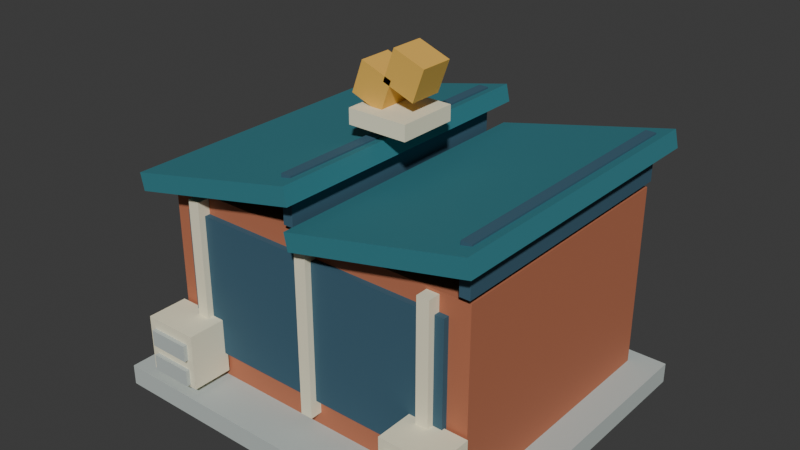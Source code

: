 # Source: summit-yard.blend  (saved by Blender 4.3.34; exported with 4.5.12 LTS)
import bpy
from mathutils import Matrix  # noqa: F401  (used for matrix-valued properties, if any)

bpy.ops.wm.read_factory_settings(use_empty=True)
scene = bpy.context.scene
scene.name = 'Scene'

# ---- collections
col_collection = bpy.data.collections.new('Collection'); scene.collection.children.link(col_collection)

# ---- materials (node trees are filled in below, after node groups)
mat_stone = bpy.data.materials.new('stone')
mat_stone.diffuse_color = (0.5089, 0.5647, 0.5395, 1.0)
mat_coral = bpy.data.materials.new('coral')
mat_coral.diffuse_color = (0.4793, 0.159, 0.08022, 1.0)
mat_glass = bpy.data.materials.new('glass')
mat_glass.diffuse_color = (0.03955, 0.1095, 0.162, 1.0)
mat_ivory = bpy.data.materials.new('ivory')
mat_ivory.diffuse_color = (0.8963, 0.8469, 0.624, 1.0)
mat_teal = bpy.data.materials.new('teal')
mat_teal.diffuse_color = (0.03071, 0.2051, 0.2462, 1.0)
mat_gold = bpy.data.materials.new('gold')
mat_gold.diffuse_color = (0.7991, 0.4621, 0.08438, 1.0)

# ---- material node trees
mat_stone.use_nodes = True; mat_stone.node_tree.nodes.clear()
_N = mat_stone.node_tree.nodes; _L = mat_stone.node_tree.links
n0 = _N.new('ShaderNodeBsdfPrincipled'); n0.name = 'Principled BSDF'; n0.location = (10, 300)
n0.inputs[0].default_value = (0.5089, 0.5647, 0.5395, 1.0)
n0.inputs[2].default_value = 0.8
n1 = _N.new('ShaderNodeOutputMaterial'); n1.name = 'Material Output'; n1.location = (300, 300)
_L.new(n0.outputs[0], n1.inputs[0])
n1.is_active_output = True
mat_coral.use_nodes = True; mat_coral.node_tree.nodes.clear()
_N = mat_coral.node_tree.nodes; _L = mat_coral.node_tree.links
n0 = _N.new('ShaderNodeBsdfPrincipled'); n0.name = 'Principled BSDF'; n0.location = (10, 300)
n0.inputs[0].default_value = (0.4793, 0.159, 0.08022, 1.0)
n0.inputs[2].default_value = 0.8
n1 = _N.new('ShaderNodeOutputMaterial'); n1.name = 'Material Output'; n1.location = (300, 300)
_L.new(n0.outputs[0], n1.inputs[0])
n1.is_active_output = True
mat_glass.use_nodes = True; mat_glass.node_tree.nodes.clear()
_N = mat_glass.node_tree.nodes; _L = mat_glass.node_tree.links
n0 = _N.new('ShaderNodeBsdfPrincipled'); n0.name = 'Principled BSDF'; n0.location = (10, 300)
n0.inputs[0].default_value = (0.03955, 0.1095, 0.162, 1.0)
n0.inputs[2].default_value = 0.8
n1 = _N.new('ShaderNodeOutputMaterial'); n1.name = 'Material Output'; n1.location = (300, 300)
_L.new(n0.outputs[0], n1.inputs[0])
n1.is_active_output = True
mat_ivory.use_nodes = True; mat_ivory.node_tree.nodes.clear()
_N = mat_ivory.node_tree.nodes; _L = mat_ivory.node_tree.links
n0 = _N.new('ShaderNodeBsdfPrincipled'); n0.name = 'Principled BSDF'; n0.location = (10, 300)
n0.inputs[0].default_value = (0.8963, 0.8469, 0.624, 1.0)
n0.inputs[2].default_value = 0.8
n1 = _N.new('ShaderNodeOutputMaterial'); n1.name = 'Material Output'; n1.location = (300, 300)
_L.new(n0.outputs[0], n1.inputs[0])
n1.is_active_output = True
mat_teal.use_nodes = True; mat_teal.node_tree.nodes.clear()
_N = mat_teal.node_tree.nodes; _L = mat_teal.node_tree.links
n0 = _N.new('ShaderNodeBsdfPrincipled'); n0.name = 'Principled BSDF'; n0.location = (10, 300)
n0.inputs[0].default_value = (0.03071, 0.2051, 0.2462, 1.0)
n0.inputs[2].default_value = 0.8
n1 = _N.new('ShaderNodeOutputMaterial'); n1.name = 'Material Output'; n1.location = (300, 300)
_L.new(n0.outputs[0], n1.inputs[0])
n1.is_active_output = True
mat_gold.use_nodes = True; mat_gold.node_tree.nodes.clear()
_N = mat_gold.node_tree.nodes; _L = mat_gold.node_tree.links
n0 = _N.new('ShaderNodeBsdfPrincipled'); n0.name = 'Principled BSDF'; n0.location = (10, 300)
n0.inputs[0].default_value = (0.7991, 0.4621, 0.08438, 1.0)
n0.inputs[2].default_value = 0.8
n1 = _N.new('ShaderNodeOutputMaterial'); n1.name = 'Material Output'; n1.location = (300, 300)
_L.new(n0.outputs[0], n1.inputs[0])
n1.is_active_output = True

# ---- world
world_world = bpy.data.worlds.new('World'); scene.world = world_world
world_world.use_nodes = True; world_world.node_tree.nodes.clear()
_N = world_world.node_tree.nodes; _L = world_world.node_tree.links
n0 = _N.new('ShaderNodeOutputWorld'); n0.name = 'World Output'; n0.location = (300, 300)
n1 = _N.new('ShaderNodeBackground'); n1.name = 'Background'; n1.location = (10, 300)
n1.inputs[0].default_value = (0.05088, 0.05088, 0.05088, 1.0)
_L.new(n1.outputs[0], n0.inputs[0])
n0.is_active_output = True
world_world.color = (0.05088, 0.05088, 0.05088)
world_world.sun_shadow_jitter_overblur = 0.0

# ---- meshes
me_cube_001 = bpy.data.meshes.new('Cube.001')
me_cube_001.from_pydata([(-1.9, -1.6, 0.0), (-1.9, -1.6, 0.2), (-1.9, 1.6, 0.0), (-1.9, 1.6, 0.2), (1.9, -1.6, 0.0), (1.9, -1.6, 0.2), (1.9, 1.6, 0.0), (1.9, 1.6, 0.2), (-1.6, -1.125, 0.2), (-1.6, -1.125, 2.0), (-1.6, 1.425, 0.2), (-1.6, 1.425, 2.0), (1.6, -1.125, 0.2), (1.6, -1.125, 2.0), (1.6, 1.425, 0.2), (1.6, 1.425, 2.0), (-1.4, -1.18, 0.475), (-1.4, -1.18, 1.825), (-1.4, -1.1, 0.475), (-1.4, -1.1, 1.825), (1.4, -1.18, 0.475), (1.4, -1.18, 1.825), (1.4, -1.1, 0.475), (1.4, -1.1, 1.825), (-1.31, -1.244, 0.325), (-1.31, -1.244, 1.975), (-1.31, -1.104, 0.325), (-1.31, -1.104, 1.975), (-1.19, -1.244, 0.325), (-1.19, -1.244, 1.975), (-1.19, -1.104, 0.325), (-1.19, -1.104, 1.975), (-0.06, -1.244, 0.325), (-0.06, -1.244, 1.975), (-0.06, -1.104, 0.325), (-0.06, -1.104, 1.975), (0.06, -1.244, 0.325), (0.06, -1.244, 1.975), (0.06, -1.104, 0.325), (0.06, -1.104, 1.975), (1.19, -1.244, 0.325), (1.19, -1.244, 1.975), (1.19, -1.104, 0.325), (1.19, -1.104, 1.975), (1.31, -1.244, 0.325), (1.31, -1.244, 1.975), (1.31, -1.104, 0.325), (1.31, -1.104, 1.975), (-1.4, 1.4, 0.475), (-1.4, 1.4, 1.825), (-1.4, 1.48, 0.475), (-1.4, 1.48, 1.825), (1.4, 1.4, 0.475), (1.4, 1.4, 1.825), (1.4, 1.48, 0.475), (1.4, 1.48, 1.825), (-1.31, 1.413, 0.325), (-1.31, 1.413, 1.975), (-1.31, 1.553, 0.325), (-1.31, 1.553, 1.975), (-1.19, 1.413, 0.325), (-1.19, 1.413, 1.975), (-1.19, 1.553, 0.325), (-1.19, 1.553, 1.975), (-0.06, 1.413, 0.325), (-0.06, 1.413, 1.975), (-0.06, 1.553, 0.325), (-0.06, 1.553, 1.975), (0.06, 1.413, 0.325), (0.06, 1.413, 1.975), (0.06, 1.553, 0.325), (0.06, 1.553, 1.975), (1.19, 1.413, 0.325), (1.19, 1.413, 1.975), (1.19, 1.553, 0.325), (1.19, 1.553, 1.975), (1.31, 1.413, 0.325), (1.31, 1.413, 1.975), (1.31, 1.553, 0.325), (1.31, 1.553, 1.975), (-1.73, -1.375, 1.971), (-1.767, -1.375, 2.137), (-1.73, 1.575, 1.971), (-1.767, 1.575, 2.137), (0.02686, -1.375, 2.363), (-0.01024, -1.375, 2.529), (0.02686, 1.575, 2.363), (-0.01024, 1.575, 2.529), (-0.2, -1.2, 2.075), (-0.2, -1.2, 2.525), (-0.2, 1.4, 2.075), (-0.2, 1.4, 2.525), (-0.1, -1.2, 2.075), (-0.1, -1.2, 2.525), (-0.1, 1.4, 2.075), (-0.1, 1.4, 2.525), (0.01024, -1.375, 1.971), (-0.02686, -1.375, 2.137), (0.01024, 1.575, 1.971), (-0.02686, 1.575, 2.137), (1.767, -1.375, 2.363), (1.73, -1.375, 2.529), (1.767, 1.575, 2.363), (1.73, 1.575, 2.529), (1.54, -1.2, 2.075), (1.54, -1.2, 2.525), (1.54, 1.4, 2.075), (1.54, 1.4, 2.525), (1.64, -1.2, 2.075), (1.64, -1.2, 2.525), (1.64, 1.4, 2.075), (1.64, 1.4, 2.525), (-1.625, -1.55, 0.275), (-1.625, -1.55, 0.825), (-1.625, -1.15, 0.275), (-1.625, -1.15, 0.825), (-1.075, -1.55, 0.275), (-1.075, -1.55, 0.825), (-1.075, -1.15, 0.275), (-1.075, -1.15, 0.825), (-1.56, -1.59, 0.3), (-1.56, -1.59, 0.46), (-1.56, -1.21, 0.3), (-1.56, -1.21, 0.46), (-1.14, -1.59, 0.3), (-1.14, -1.59, 0.46), (-1.14, -1.21, 0.3), (-1.14, -1.21, 0.46), (-1.56, -1.59, 0.56), (-1.56, -1.59, 0.72), (-1.56, -1.21, 0.56), (-1.56, -1.21, 0.72), (-1.14, -1.59, 0.56), (-1.14, -1.59, 0.72), (-1.14, -1.21, 0.56), (-1.14, -1.21, 0.72), (1.075, -1.55, 0.275), (1.075, -1.55, 0.825), (1.075, -1.15, 0.275), (1.075, -1.15, 0.825), (1.625, -1.55, 0.275), (1.625, -1.55, 0.825), (1.625, -1.15, 0.275), (1.625, -1.15, 0.825), (1.14, -1.59, 0.3), (1.14, -1.59, 0.46), (1.14, -1.21, 0.3), (1.14, -1.21, 0.46), (1.56, -1.59, 0.3), (1.56, -1.59, 0.46), (1.56, -1.21, 0.3), (1.56, -1.21, 0.46), (1.14, -1.59, 0.56), (1.14, -1.59, 0.72), (1.14, -1.21, 0.56), (1.14, -1.21, 0.72), (1.56, -1.59, 0.56), (1.56, -1.59, 0.72), (1.56, -1.21, 0.56), (1.56, -1.21, 0.72), (-0.3, -0.3, 2.625), (-0.3, -0.3, 2.775), (-0.3, 0.3, 2.625), (-0.3, 0.3, 2.775), (0.3, -0.3, 2.625), (0.3, -0.3, 2.775), (0.3, 0.3, 2.625), (0.3, 0.3, 2.775), (-0.3816, -0.165, 2.852), (-0.2684, -0.165, 3.162), (-0.3816, 0.165, 2.852), (-0.2684, 0.165, 3.162), (-0.07158, -0.165, 2.738), (0.04157, -0.165, 3.048), (-0.07158, 0.165, 2.738), (0.04157, 0.165, 3.048), (-0.04157, -0.165, 3.022), (0.07158, -0.165, 3.332), (-0.04157, 0.165, 3.022), (0.07158, 0.165, 3.332), (0.2684, -0.165, 2.908), (0.3816, -0.165, 3.218), (0.2684, 0.165, 2.908), (0.3816, 0.165, 3.218)], [], [(0, 1, 3, 2), (2, 3, 7, 6), (6, 7, 5, 4), (4, 5, 1, 0), (2, 6, 4, 0), (7, 3, 1, 5), (8, 9, 11, 10), (10, 11, 15, 14), (14, 15, 13, 12), (12, 13, 9, 8), (10, 14, 12, 8), (15, 11, 9, 13), (16, 17, 19, 18), (18, 19, 23, 22), (22, 23, 21, 20), (20, 21, 17, 16), (18, 22, 20, 16), (23, 19, 17, 21), (24, 25, 27, 26), (26, 27, 31, 30), (30, 31, 29, 28), (28, 29, 25, 24), (26, 30, 28, 24), (31, 27, 25, 29), (32, 33, 35, 34), (34, 35, 39, 38), (38, 39, 37, 36), (36, 37, 33, 32), (34, 38, 36, 32), (39, 35, 33, 37), (40, 41, 43, 42), (42, 43, 47, 46), (46, 47, 45, 44), (44, 45, 41, 40), (42, 46, 44, 40), (47, 43, 41, 45), (48, 49, 51, 50), (50, 51, 55, 54), (54, 55, 53, 52), (52, 53, 49, 48), (50, 54, 52, 48), (55, 51, 49, 53), (56, 57, 59, 58), (58, 59, 63, 62), (62, 63, 61, 60), (60, 61, 57, 56), (58, 62, 60, 56), (63, 59, 57, 61), (64, 65, 67, 66), (66, 67, 71, 70), (70, 71, 69, 68), (68, 69, 65, 64), (66, 70, 68, 64), (71, 67, 65, 69), (72, 73, 75, 74), (74, 75, 79, 78), (78, 79, 77, 76), (76, 77, 73, 72), (74, 78, 76, 72), (79, 75, 73, 77), (80, 81, 83, 82), (82, 83, 87, 86), (86, 87, 85, 84), (84, 85, 81, 80), (82, 86, 84, 80), (87, 83, 81, 85), (88, 89, 91, 90), (90, 91, 95, 94), (94, 95, 93, 92), (92, 93, 89, 88), (90, 94, 92, 88), (95, 91, 89, 93), (96, 97, 99, 98), (98, 99, 103, 102), (102, 103, 101, 100), (100, 101, 97, 96), (98, 102, 100, 96), (103, 99, 97, 101), (104, 105, 107, 106), (106, 107, 111, 110), (110, 111, 109, 108), (108, 109, 105, 104), (106, 110, 108, 104), (111, 107, 105, 109), (112, 113, 115, 114), (114, 115, 119, 118), (118, 119, 117, 116), (116, 117, 113, 112), (114, 118, 116, 112), (119, 115, 113, 117), (120, 121, 123, 122), (122, 123, 127, 126), (126, 127, 125, 124), (124, 125, 121, 120), (122, 126, 124, 120), (127, 123, 121, 125), (128, 129, 131, 130), (130, 131, 135, 134), (134, 135, 133, 132), (132, 133, 129, 128), (130, 134, 132, 128), (135, 131, 129, 133), (136, 137, 139, 138), (138, 139, 143, 142), (142, 143, 141, 140), (140, 141, 137, 136), (138, 142, 140, 136), (143, 139, 137, 141), (144, 145, 147, 146), (146, 147, 151, 150), (150, 151, 149, 148), (148, 149, 145, 144), (146, 150, 148, 144), (151, 147, 145, 149), (152, 153, 155, 154), (154, 155, 159, 158), (158, 159, 157, 156), (156, 157, 153, 152), (154, 158, 156, 152), (159, 155, 153, 157), (160, 161, 163, 162), (162, 163, 167, 166), (166, 167, 165, 164), (164, 165, 161, 160), (162, 166, 164, 160), (167, 163, 161, 165), (168, 169, 171, 170), (170, 171, 175, 174), (174, 175, 173, 172), (172, 173, 169, 168), (170, 174, 172, 168), (175, 171, 169, 173), (176, 177, 179, 178), (178, 179, 183, 182), (182, 183, 181, 180), (180, 181, 177, 176), (178, 182, 180, 176), (183, 179, 177, 181)])
me_cube_001.polygons.foreach_set('material_index', [0, 0, 0, 0, 0, 0, 1, 1, 1, 1, 1, 1, 2, 2, 2, 2, 2, 2, 3, 3, 3, 3, 3, 3, 3, 3, 3, 3, 3, 3, 3, 3, 3, 3, 3, 3, 2, 2, 2, 2, 2, 2, 3, 3, 3, 3, 3, 3, 3, 3, 3, 3, 3, 3, 3, 3, 3, 3, 3, 3, 4, 4, 4, 4, 4, 4, 2, 2, 2, 2, 2, 2, 4, 4, 4, 4, 4, 4, 2, 2, 2, 2, 2, 2, 3, 3, 3, 3, 3, 3, 0, 0, 0, 0, 0, 0, 0, 0, 0, 0, 0, 0, 3, 3, 3, 3, 3, 3, 0, 0, 0, 0, 0, 0, 0, 0, 0, 0, 0, 0, 3, 3, 3, 3, 3, 3, 5, 5, 5, 5, 5, 5, 5, 5, 5, 5, 5, 5])
_uv = me_cube_001.uv_layers.new(name='UVMap')
_uv.uv.foreach_set('vector', [0.375, 0.0, 0.625, 0.0, 0.625, 0.25, 0.375, 0.25, 0.375, 0.25, 0.625, 0.25, 0.625, 0.5, 0.375, 0.5, 0.375, 0.5, 0.625, 0.5, 0.625, 0.75, 0.375, 0.75, 0.375, 0.75, 0.625, 0.75, 0.625, 1.0, 0.375, 1.0, 0.125, 0.5, 0.375, 0.5, 0.375, 0.75, 0.125, 0.75, 0.625, 0.5, 0.875, 0.5, 0.875, 0.75, 0.625, 0.75, 0.375, 0.0, 0.625, 0.0, 0.625, 0.25, 0.375, 0.25, 0.375, 0.25, 0.625, 0.25, 0.625, 0.5, 0.375, 0.5, 0.375, 0.5, 0.625, 0.5, 0.625, 0.75, 0.375, 0.75, 0.375, 0.75, 0.625, 0.75, 0.625, 1.0, 0.375, 1.0, 0.125, 0.5, 0.375, 0.5, 0.375, 0.75, 0.125, 0.75, 0.625, 0.5, 0.875, 0.5, 0.875, 0.75, 0.625, 0.75, 0.375, 0.0, 0.625, 0.0, 0.625, 0.25, 0.375, 0.25, 0.375, 0.25, 0.625, 0.25, 0.625, 0.5, 0.375, 0.5, 0.375, 0.5, 0.625, 0.5, 0.625, 0.75, 0.375, 0.75, 0.375, 0.75, 0.625, 0.75, 0.625, 1.0, 0.375, 1.0, 0.125, 0.5, 0.375, 0.5, 0.375, 0.75, 0.125, 0.75, 0.625, 0.5, 0.875, 0.5, 0.875, 0.75, 0.625, 0.75, 0.375, 0.0, 0.625, 0.0, 0.625, 0.25, 0.375, 0.25, 0.375, 0.25, 0.625, 0.25, 0.625, 0.5, 0.375, 0.5, 0.375, 0.5, 0.625, 0.5, 0.625, 0.75, 0.375, 0.75, 0.375, 0.75, 0.625, 0.75, 0.625, 1.0, 0.375, 1.0, 0.125, 0.5, 0.375, 0.5, 0.375, 0.75, 0.125, 0.75, 0.625, 0.5, 0.875, 0.5, 0.875, 0.75, 0.625, 0.75, 0.375, 0.0, 0.625, 0.0, 0.625, 0.25, 0.375, 0.25, 0.375, 0.25, 0.625, 0.25, 0.625, 0.5, 0.375, 0.5, 0.375, 0.5, 0.625, 0.5, 0.625, 0.75, 0.375, 0.75, 0.375, 0.75, 0.625, 0.75, 0.625, 1.0, 0.375, 1.0, 0.125, 0.5, 0.375, 0.5, 0.375, 0.75, 0.125, 0.75, 0.625, 0.5, 0.875, 0.5, 0.875, 0.75, 0.625, 0.75, 0.375, 0.0, 0.625, 0.0, 0.625, 0.25, 0.375, 0.25, 0.375, 0.25, 0.625, 0.25, 0.625, 0.5, 0.375, 0.5, 0.375, 0.5, 0.625, 0.5, 0.625, 0.75, 0.375, 0.75, 0.375, 0.75, 0.625, 0.75, 0.625, 1.0, 0.375, 1.0, 0.125, 0.5, 0.375, 0.5, 0.375, 0.75, 0.125, 0.75, 0.625, 0.5, 0.875, 0.5, 0.875, 0.75, 0.625, 0.75, 0.375, 0.0, 0.625, 0.0, 0.625, 0.25, 0.375, 0.25, 0.375, 0.25, 0.625, 0.25, 0.625, 0.5, 0.375, 0.5, 0.375, 0.5, 0.625, 0.5, 0.625, 0.75, 0.375, 0.75, 0.375, 0.75, 0.625, 0.75, 0.625, 1.0, 0.375, 1.0, 0.125, 0.5, 0.375, 0.5, 0.375, 0.75, 0.125, 0.75, 0.625, 0.5, 0.875, 0.5, 0.875, 0.75, 0.625, 0.75, 0.375, 0.0, 0.625, 0.0, 0.625, 0.25, 0.375, 0.25, 0.375, 0.25, 0.625, 0.25, 0.625, 0.5, 0.375, 0.5, 0.375, 0.5, 0.625, 0.5, 0.625, 0.75, 0.375, 0.75, 0.375, 0.75, 0.625, 0.75, 0.625, 1.0, 0.375, 1.0, 0.125, 0.5, 0.375, 0.5, 0.375, 0.75, 0.125, 0.75, 0.625, 0.5, 0.875, 0.5, 0.875, 0.75, 0.625, 0.75, 0.375, 0.0, 0.625, 0.0, 0.625, 0.25, 0.375, 0.25, 0.375, 0.25, 0.625, 0.25, 0.625, 0.5, 0.375, 0.5, 0.375, 0.5, 0.625, 0.5, 0.625, 0.75, 0.375, 0.75, 0.375, 0.75, 0.625, 0.75, 0.625, 1.0, 0.375, 1.0, 0.125, 0.5, 0.375, 0.5, 0.375, 0.75, 0.125, 0.75, 0.625, 0.5, 0.875, 0.5, 0.875, 0.75, 0.625, 0.75, 0.375, 0.0, 0.625, 0.0, 0.625, 0.25, 0.375, 0.25, 0.375, 0.25, 0.625, 0.25, 0.625, 0.5, 0.375, 0.5, 0.375, 0.5, 0.625, 0.5, 0.625, 0.75, 0.375, 0.75, 0.375, 0.75, 0.625, 0.75, 0.625, 1.0, 0.375, 1.0, 0.125, 0.5, 0.375, 0.5, 0.375, 0.75, 0.125, 0.75, 0.625, 0.5, 0.875, 0.5, 0.875, 0.75, 0.625, 0.75, 0.375, 0.0, 0.625, 0.0, 0.625, 0.25, 0.375, 0.25, 0.375, 0.25, 0.625, 0.25, 0.625, 0.5, 0.375, 0.5, 0.375, 0.5, 0.625, 0.5, 0.625, 0.75, 0.375, 0.75, 0.375, 0.75, 0.625, 0.75, 0.625, 1.0, 0.375, 1.0, 0.125, 0.5, 0.375, 0.5, 0.375, 0.75, 0.125, 0.75, 0.625, 0.5, 0.875, 0.5, 0.875, 0.75, 0.625, 0.75, 0.375, 0.0, 0.625, 0.0, 0.625, 0.25, 0.375, 0.25, 0.375, 0.25, 0.625, 0.25, 0.625, 0.5, 0.375, 0.5, 0.375, 0.5, 0.625, 0.5, 0.625, 0.75, 0.375, 0.75, 0.375, 0.75, 0.625, 0.75, 0.625, 1.0, 0.375, 1.0, 0.125, 0.5, 0.375, 0.5, 0.375, 0.75, 0.125, 0.75, 0.625, 0.5, 0.875, 0.5, 0.875, 0.75, 0.625, 0.75, 0.375, 0.0, 0.625, 0.0, 0.625, 0.25, 0.375, 0.25, 0.375, 0.25, 0.625, 0.25, 0.625, 0.5, 0.375, 0.5, 0.375, 0.5, 0.625, 0.5, 0.625, 0.75, 0.375, 0.75, 0.375, 0.75, 0.625, 0.75, 0.625, 1.0, 0.375, 1.0, 0.125, 0.5, 0.375, 0.5, 0.375, 0.75, 0.125, 0.75, 0.625, 0.5, 0.875, 0.5, 0.875, 0.75, 0.625, 0.75, 0.375, 0.0, 0.625, 0.0, 0.625, 0.25, 0.375, 0.25, 0.375, 0.25, 0.625, 0.25, 0.625, 0.5, 0.375, 0.5, 0.375, 0.5, 0.625, 0.5, 0.625, 0.75, 0.375, 0.75, 0.375, 0.75, 0.625, 0.75, 0.625, 1.0, 0.375, 1.0, 0.125, 0.5, 0.375, 0.5, 0.375, 0.75, 0.125, 0.75, 0.625, 0.5, 0.875, 0.5, 0.875, 0.75, 0.625, 0.75, 0.375, 0.0, 0.625, 0.0, 0.625, 0.25, 0.375, 0.25, 0.375, 0.25, 0.625, 0.25, 0.625, 0.5, 0.375, 0.5, 0.375, 0.5, 0.625, 0.5, 0.625, 0.75, 0.375, 0.75, 0.375, 0.75, 0.625, 0.75, 0.625, 1.0, 0.375, 1.0, 0.125, 0.5, 0.375, 0.5, 0.375, 0.75, 0.125, 0.75, 0.625, 0.5, 0.875, 0.5, 0.875, 0.75, 0.625, 0.75, 0.375, 0.0, 0.625, 0.0, 0.625, 0.25, 0.375, 0.25, 0.375, 0.25, 0.625, 0.25, 0.625, 0.5, 0.375, 0.5, 0.375, 0.5, 0.625, 0.5, 0.625, 0.75, 0.375, 0.75, 0.375, 0.75, 0.625, 0.75, 0.625, 1.0, 0.375, 1.0, 0.125, 0.5, 0.375, 0.5, 0.375, 0.75, 0.125, 0.75, 0.625, 0.5, 0.875, 0.5, 0.875, 0.75, 0.625, 0.75, 0.375, 0.0, 0.625, 0.0, 0.625, 0.25, 0.375, 0.25, 0.375, 0.25, 0.625, 0.25, 0.625, 0.5, 0.375, 0.5, 0.375, 0.5, 0.625, 0.5, 0.625, 0.75, 0.375, 0.75, 0.375, 0.75, 0.625, 0.75, 0.625, 1.0, 0.375, 1.0, 0.125, 0.5, 0.375, 0.5, 0.375, 0.75, 0.125, 0.75, 0.625, 0.5, 0.875, 0.5, 0.875, 0.75, 0.625, 0.75, 0.375, 0.0, 0.625, 0.0, 0.625, 0.25, 0.375, 0.25, 0.375, 0.25, 0.625, 0.25, 0.625, 0.5, 0.375, 0.5, 0.375, 0.5, 0.625, 0.5, 0.625, 0.75, 0.375, 0.75, 0.375, 0.75, 0.625, 0.75, 0.625, 1.0, 0.375, 1.0, 0.125, 0.5, 0.375, 0.5, 0.375, 0.75, 0.125, 0.75, 0.625, 0.5, 0.875, 0.5, 0.875, 0.75, 0.625, 0.75, 0.375, 0.0, 0.625, 0.0, 0.625, 0.25, 0.375, 0.25, 0.375, 0.25, 0.625, 0.25, 0.625, 0.5, 0.375, 0.5, 0.375, 0.5, 0.625, 0.5, 0.625, 0.75, 0.375, 0.75, 0.375, 0.75, 0.625, 0.75, 0.625, 1.0, 0.375, 1.0, 0.125, 0.5, 0.375, 0.5, 0.375, 0.75, 0.125, 0.75, 0.625, 0.5, 0.875, 0.5, 0.875, 0.75, 0.625, 0.75, 0.375, 0.0, 0.625, 0.0, 0.625, 0.25, 0.375, 0.25, 0.375, 0.25, 0.625, 0.25, 0.625, 0.5, 0.375, 0.5, 0.375, 0.5, 0.625, 0.5, 0.625, 0.75, 0.375, 0.75, 0.375, 0.75, 0.625, 0.75, 0.625, 1.0, 0.375, 1.0, 0.125, 0.5, 0.375, 0.5, 0.375, 0.75, 0.125, 0.75, 0.625, 0.5, 0.875, 0.5, 0.875, 0.75, 0.625, 0.75, 0.375, 0.0, 0.625, 0.0, 0.625, 0.25, 0.375, 0.25, 0.375, 0.25, 0.625, 0.25, 0.625, 0.5, 0.375, 0.5, 0.375, 0.5, 0.625, 0.5, 0.625, 0.75, 0.375, 0.75, 0.375, 0.75, 0.625, 0.75, 0.625, 1.0, 0.375, 1.0, 0.125, 0.5, 0.375, 0.5, 0.375, 0.75, 0.125, 0.75, 0.625, 0.5, 0.875, 0.5, 0.875, 0.75, 0.625, 0.75, 0.375, 0.0, 0.625, 0.0, 0.625, 0.25, 0.375, 0.25, 0.375, 0.25, 0.625, 0.25, 0.625, 0.5, 0.375, 0.5, 0.375, 0.5, 0.625, 0.5, 0.625, 0.75, 0.375, 0.75, 0.375, 0.75, 0.625, 0.75, 0.625, 1.0, 0.375, 1.0, 0.125, 0.5, 0.375, 0.5, 0.375, 0.75, 0.125, 0.75, 0.625, 0.5, 0.875, 0.5, 0.875, 0.75, 0.625, 0.75, 0.375, 0.0, 0.625, 0.0, 0.625, 0.25, 0.375, 0.25, 0.375, 0.25, 0.625, 0.25, 0.625, 0.5, 0.375, 0.5, 0.375, 0.5, 0.625, 0.5, 0.625, 0.75, 0.375, 0.75, 0.375, 0.75, 0.625, 0.75, 0.625, 1.0, 0.375, 1.0, 0.125, 0.5, 0.375, 0.5, 0.375, 0.75, 0.125, 0.75, 0.625, 0.5, 0.875, 0.5, 0.875, 0.75, 0.625, 0.75])
me_cube_001.materials.append(mat_stone)
me_cube_001.materials.append(mat_coral)
me_cube_001.materials.append(mat_glass)
me_cube_001.materials.append(mat_ivory)
me_cube_001.materials.append(mat_teal)
me_cube_001.materials.append(mat_gold)
me_cube_001.update()

# ---- objects
ob_company_summit_yard_mesh = bpy.data.objects.new('company_summit_yard_mesh', me_cube_001)
ob_company_summit_yard = bpy.data.objects.new('company_summit_yard', None)

# ---- transforms, parenting, visibility, modifiers, constraints
ob_company_summit_yard_mesh.parent = ob_company_summit_yard
ob_company_summit_yard_mesh.location = (0.0, 0.0, 0.0)
ob_company_summit_yard.location = (0.0, 0.0, 0.0)

# ---- collection membership
col_collection.objects.link(ob_company_summit_yard_mesh)
col_collection.objects.link(ob_company_summit_yard)

# ---- scene / render settings (as saved in the file)
scene.frame_start = 1; scene.frame_end = 250; scene.frame_set(1)
scene.render.engine = 'BLENDER_EEVEE_NEXT'
bpy.context.view_layer.update()

# ---- added for rendering (the .blend has no active camera and no usable light): camera, sun
cam_auto = bpy.data.cameras.new('AutoCamera')
cam_auto.lens = 50.0
cam_auto.sensor_width = 36.0
cam_auto.clip_end = 1000.0
ob_auto_camera = bpy.data.objects.new('AutoCamera', cam_auto)
scene.collection.objects.link(ob_auto_camera)
ob_auto_camera.location = (5.53431, -6.64117, 6.09324)
ob_auto_camera.rotation_euler = (1.09748, -7.21219e-08, 0.694738)
scene.camera = ob_auto_camera
light_auto_sun = bpy.data.lights.new('AutoSun', 'SUN')
light_auto_sun.energy = 3.0
light_auto_sun.angle = 0.0523599
ob_auto_sun = bpy.data.objects.new('AutoSun', light_auto_sun)
scene.collection.objects.link(ob_auto_sun)
ob_auto_sun.rotation_euler = (0.872665, 0.174533, 0.523599)
bpy.context.view_layer.update()
